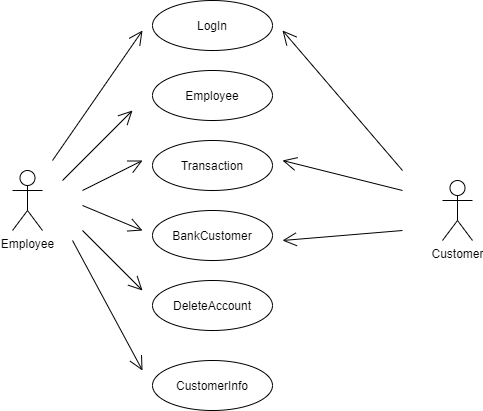

The diagram above was exported from draw.io. Its source (the exported page's mxGraphModel, read from the mxfile embedded in the PNG):
<mxGraphModel dx="1038" dy="491" grid="1" gridSize="10" guides="1" tooltips="1" connect="1" arrows="1" fold="1" page="1" pageScale="1" pageWidth="827" pageHeight="1169" math="0" shadow="0">
  <root>
    <mxCell id="0" />
    <mxCell id="1" parent="0" />
    <mxCell id="2LN-oTpa29IC0MbtHkmD-1" value="Employee" style="shape=umlActor;verticalLabelPosition=bottom;labelBackgroundColor=#ffffff;verticalAlign=top;html=1;shadow=0;" vertex="1" parent="1">
      <mxGeometry x="130" y="280" width="30" height="60" as="geometry" />
    </mxCell>
    <mxCell id="2LN-oTpa29IC0MbtHkmD-5" value="Customer" style="shape=umlActor;verticalLabelPosition=bottom;labelBackgroundColor=#ffffff;verticalAlign=top;html=1;shadow=0;" vertex="1" parent="1">
      <mxGeometry x="560" y="290" width="30" height="60" as="geometry" />
    </mxCell>
    <mxCell id="2LN-oTpa29IC0MbtHkmD-9" value="LogIn" style="ellipse;whiteSpace=wrap;html=1;shadow=0;" vertex="1" parent="1">
      <mxGeometry x="270" y="110" width="120" height="50" as="geometry" />
    </mxCell>
    <mxCell id="2LN-oTpa29IC0MbtHkmD-10" value="Employee" style="ellipse;whiteSpace=wrap;html=1;shadow=0;" vertex="1" parent="1">
      <mxGeometry x="270" y="180" width="120" height="50" as="geometry" />
    </mxCell>
    <mxCell id="2LN-oTpa29IC0MbtHkmD-11" value="Transaction" style="ellipse;whiteSpace=wrap;html=1;shadow=0;" vertex="1" parent="1">
      <mxGeometry x="270" y="250" width="120" height="50" as="geometry" />
    </mxCell>
    <mxCell id="2LN-oTpa29IC0MbtHkmD-12" value="BankCustomer" style="ellipse;whiteSpace=wrap;html=1;shadow=0;" vertex="1" parent="1">
      <mxGeometry x="270" y="320" width="120" height="50" as="geometry" />
    </mxCell>
    <mxCell id="2LN-oTpa29IC0MbtHkmD-13" value="DeleteAccount" style="ellipse;whiteSpace=wrap;html=1;shadow=0;" vertex="1" parent="1">
      <mxGeometry x="270" y="390" width="120" height="50" as="geometry" />
    </mxCell>
    <mxCell id="2LN-oTpa29IC0MbtHkmD-14" value="CustomerInfo" style="ellipse;whiteSpace=wrap;html=1;shadow=0;" vertex="1" parent="1">
      <mxGeometry x="270" y="470" width="120" height="50" as="geometry" />
    </mxCell>
    <mxCell id="2LN-oTpa29IC0MbtHkmD-18" value="" style="endArrow=open;endFill=1;endSize=12;html=1;" edge="1" parent="1">
      <mxGeometry width="160" relative="1" as="geometry">
        <mxPoint x="170" y="270" as="sourcePoint" />
        <mxPoint x="260" y="140" as="targetPoint" />
      </mxGeometry>
    </mxCell>
    <mxCell id="2LN-oTpa29IC0MbtHkmD-19" value="" style="endArrow=open;endFill=1;endSize=12;html=1;" edge="1" parent="1">
      <mxGeometry width="160" relative="1" as="geometry">
        <mxPoint x="180" y="290" as="sourcePoint" />
        <mxPoint x="250" y="220" as="targetPoint" />
      </mxGeometry>
    </mxCell>
    <mxCell id="2LN-oTpa29IC0MbtHkmD-20" value="" style="endArrow=open;endFill=1;endSize=12;html=1;" edge="1" parent="1">
      <mxGeometry width="160" relative="1" as="geometry">
        <mxPoint x="200" y="300" as="sourcePoint" />
        <mxPoint x="260" y="270" as="targetPoint" />
      </mxGeometry>
    </mxCell>
    <mxCell id="2LN-oTpa29IC0MbtHkmD-21" value="" style="endArrow=open;endFill=1;endSize=12;html=1;" edge="1" parent="1">
      <mxGeometry width="160" relative="1" as="geometry">
        <mxPoint x="190" y="350" as="sourcePoint" />
        <mxPoint x="260" y="480" as="targetPoint" />
      </mxGeometry>
    </mxCell>
    <mxCell id="2LN-oTpa29IC0MbtHkmD-22" value="" style="endArrow=open;endFill=1;endSize=12;html=1;" edge="1" parent="1">
      <mxGeometry width="160" relative="1" as="geometry">
        <mxPoint x="200" y="340" as="sourcePoint" />
        <mxPoint x="260" y="400" as="targetPoint" />
      </mxGeometry>
    </mxCell>
    <mxCell id="2LN-oTpa29IC0MbtHkmD-24" value="" style="endArrow=open;endFill=1;endSize=12;html=1;" edge="1" parent="1">
      <mxGeometry width="160" relative="1" as="geometry">
        <mxPoint x="200" y="315" as="sourcePoint" />
        <mxPoint x="260" y="340" as="targetPoint" />
      </mxGeometry>
    </mxCell>
    <mxCell id="2LN-oTpa29IC0MbtHkmD-26" value="" style="endArrow=open;endFill=1;endSize=12;html=1;" edge="1" parent="1">
      <mxGeometry width="160" relative="1" as="geometry">
        <mxPoint x="520" y="280" as="sourcePoint" />
        <mxPoint x="400" y="140" as="targetPoint" />
      </mxGeometry>
    </mxCell>
    <mxCell id="2LN-oTpa29IC0MbtHkmD-27" value="" style="endArrow=open;endFill=1;endSize=12;html=1;" edge="1" parent="1">
      <mxGeometry width="160" relative="1" as="geometry">
        <mxPoint x="520" y="300" as="sourcePoint" />
        <mxPoint x="400" y="270" as="targetPoint" />
      </mxGeometry>
    </mxCell>
    <mxCell id="2LN-oTpa29IC0MbtHkmD-28" value="" style="endArrow=open;endFill=1;endSize=12;html=1;" edge="1" parent="1">
      <mxGeometry width="160" relative="1" as="geometry">
        <mxPoint x="520" y="340" as="sourcePoint" />
        <mxPoint x="400" y="350" as="targetPoint" />
      </mxGeometry>
    </mxCell>
  </root>
</mxGraphModel>